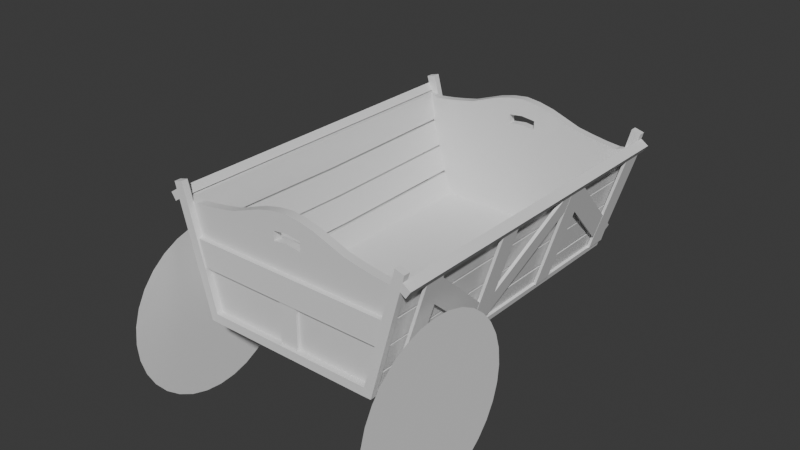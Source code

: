 # Source: Chariot.blend  (saved by Blender 4.0.36; exported with 4.5.12 LTS)
import bpy
from mathutils import Matrix  # noqa: F401  (used for matrix-valued properties, if any)

bpy.ops.wm.read_factory_settings(use_empty=True)
scene = bpy.context.scene
scene.name = 'Scene'

# ---- collections
col_collection = bpy.data.collections.new('Collection'); scene.collection.children.link(col_collection)

# ---- materials (node trees are filled in below, after node groups)
mat_material = bpy.data.materials.new('Material')
mat_material.alpha_threshold = 0.0
mat_material.use_transparent_shadow = False
mat_material.roughness = 0.5
mat_material.line_color = (0.0, 0.0, 0.0, 1.0)

# ---- node groups
ng_auto_smooth = bpy.data.node_groups.new('Auto Smooth', 'GeometryNodeTree')
_s = ng_auto_smooth.interface.new_socket(name='Geometry', in_out='OUTPUT', socket_type='NodeSocketGeometry')
_s = ng_auto_smooth.interface.new_socket(name='Geometry', in_out='INPUT', socket_type='NodeSocketGeometry')
_s = ng_auto_smooth.interface.new_socket(name='Angle', in_out='INPUT', socket_type='NodeSocketFloat')
_s.subtype = 'ANGLE'
_s.min_value = 0.0
_s.max_value = 3.142
ng_auto_smooth.is_modifier = True
_N = ng_auto_smooth.nodes; _L = ng_auto_smooth.links
n0 = _N.new('NodeGroupOutput'); n0.name = 'Group Output'; n0.location = (480, -100)
n1 = _N.new('NodeGroupInput'); n1.name = 'Group Input'; n1.location = (-420, -300)
n2 = _N.new('NodeGroupInput'); n2.name = 'Group Input.001'; n2.location = (-60, -100)
n3 = _N.new('GeometryNodeSetShadeSmooth'); n3.name = 'Set Shade Smooth'; n3.location = (120, -100)
n3.domain = 'EDGE'
n4 = _N.new('GeometryNodeSetShadeSmooth'); n4.name = 'Set Shade Smooth.001'; n4.location = (300, -100)
n5 = _N.new('GeometryNodeInputMeshEdgeAngle'); n5.name = 'Edge Angle'; n5.location = (-420, -220)
n6 = _N.new('GeometryNodeInputEdgeSmooth'); n6.name = 'Is Edge Smooth'; n6.location = (-60, -160)
n7 = _N.new('GeometryNodeInputShadeSmooth'); n7.name = 'Is Face Smooth'; n7.location = (-240, -340)
n8 = _N.new('FunctionNodeBooleanMath'); n8.name = 'Boolean Math'; n8.location = (-60, -220)
n9 = _N.new('FunctionNodeCompare'); n9.name = 'Compare'; n9.location = (-240, -180)
n9.operation = 'LESS_EQUAL'
_L.new(n5.outputs[0], n9.inputs[0])
_L.new(n4.outputs[0], n0.inputs[0])
_L.new(n1.outputs[1], n9.inputs[1])
_L.new(n9.outputs[0], n8.inputs[0])
_L.new(n7.outputs[0], n8.inputs[1])
_L.new(n2.outputs[0], n3.inputs[0])
_L.new(n6.outputs[0], n3.inputs[1])
_L.new(n3.outputs[0], n4.inputs[0])
_L.new(n8.outputs[0], n3.inputs[2])
n0.is_active_output = True

# ---- material node trees
mat_material.use_nodes = True; mat_material.node_tree.nodes.clear()
_N = mat_material.node_tree.nodes; _L = mat_material.node_tree.links
n0 = _N.new('ShaderNodeOutputMaterial'); n0.name = 'Material Output'; n0.location = (300, 300)
n1 = _N.new('ShaderNodeBsdfPrincipled'); n1.name = 'Principled BSDF'; n1.location = (10, 300)
n1.inputs[3].default_value = 1.45
_L.new(n1.outputs[0], n0.inputs[0])
n0.is_active_output = True

# ---- world
world_world = bpy.data.worlds.new('World'); scene.world = world_world
world_world.use_nodes = True; world_world.node_tree.nodes.clear()
_N = world_world.node_tree.nodes; _L = world_world.node_tree.links
n0 = _N.new('ShaderNodeOutputWorld'); n0.name = 'World Output'; n0.location = (300, 300)
n1 = _N.new('ShaderNodeBackground'); n1.name = 'Background'; n1.location = (10, 300)
n1.inputs[0].default_value = (0.05088, 0.05088, 0.05088, 1.0)
_L.new(n1.outputs[0], n0.inputs[0])
n0.is_active_output = True
world_world.color = (0.05088, 0.05088, 0.05088)
world_world.use_sun_shadow = False
world_world.sun_shadow_jitter_overblur = 0.0

# ---- meshes
me_cube = bpy.data.meshes.new('Cube')
me_cube.from_pydata([(1.0, -1.0, 0.7055), (0.7498, -1.0, -1.0), (0.0, -1.0, 1.048), (0.0, -1.0, -1.0), (0.9375, -1.0, 0.2791), (0.8749, -1.0, -0.1473), (0.8124, -1.0, -0.5736), (0.0, -1.0, 0.5), (0.0, -1.0, 0.0), (0.0, -1.0, -0.5), (0.9327, -1.0, 0.2463), (0.0, -1.0, 0.4615), (0.8707, -1.0, -0.1763), (0.0, -1.0, -0.03407), (0.8065, -1.0, -0.614), (0.0, -1.0, -0.5473), (0.1875, -1.0, -1.0), (0.3749, -1.0, -1.0), (0.5624, -1.0, -1.0), (0.75, -1.0, 0.7047), (0.5, -1.0, 0.7914), (0.25, -1.0, 0.9629), (0.6093, -1.0, -0.5552), (0.4062, -1.0, -0.5368), (0.2031, -1.0, -0.5184), (0.6562, -1.0, -0.1105), (0.4375, -1.0, -0.07364), (0.2187, -1.0, -0.03682), (0.7031, -1.0, 0.3343), (0.4687, -1.0, 0.3895), (0.2344, -1.0, 0.4448), (0.6995, -1.0, 0.3001), (0.4663, -1.0, 0.3539), (0.2332, -1.0, 0.4077), (0.653, -1.0, -0.1408), (0.4353, -1.0, -0.1052), (0.2177, -1.0, -0.06963), (0.6048, -1.0, -0.5973), (0.4032, -1.0, -0.5807), (0.2016, -1.0, -0.564), (0.125, -1.0, 1.02), (0.1015, -1.0, -0.5092), (0.1094, -1.0, -0.01841), (0.1172, -1.0, 0.4724), (0.1166, -1.0, 0.4346), (0.1088, -1.0, -0.05185), (0.1008, -1.0, -0.5557), (0.09373, -1.0, -1.0), (0.2812, -1.0, -1.0), (0.375, -1.0, 0.8771), (0.3046, -1.0, -0.5276), (0.3281, -1.0, -0.05523), (0.3515, -1.0, 0.4172), (0.3497, -1.0, 0.3808), (0.3265, -1.0, -0.08742), (0.3024, -1.0, -0.5723), (0.4687, -1.0, -1.0), (0.625, -1.0, 0.7441), (0.5077, -1.0, -0.546), (0.5468, -1.0, -0.09205), (0.5859, -1.0, 0.3619), (0.5829, -1.0, 0.327), (0.5442, -1.0, -0.123), (0.504, -1.0, -0.589), (0.6561, -1.0, -1.0), (0.875, -1.0, 0.6781), (0.7108, -1.0, -0.5644), (0.7656, -1.0, -0.1289), (0.8203, -1.0, 0.3067), (0.8161, -1.0, 0.2732), (0.7618, -1.0, -0.1585), (0.7057, -1.0, -0.6057), (0.9687, -1.0, 0.4923), (0.0, -1.0, 0.7739), (0.7265, -1.0, 0.5195), (0.4844, -1.0, 0.5904), (0.2422, -1.0, 0.7039), (0.1211, -1.0, 0.7462), (0.3633, -1.0, 0.6472), (0.6055, -1.0, 0.553), (0.8476, -1.0, 0.4924), (0.9523, -1.0, 0.3805), (0.0, -1.0, 0.6303), (0.7142, -1.0, 0.4224), (0.4762, -1.0, 0.4851), (0.2381, -1.0, 0.568), (0.119, -1.0, 0.6026), (0.3571, -1.0, 0.5265), (0.5952, -1.0, 0.4528), (0.8333, -1.0, 0.395), (0.8124, 0.0, -0.5736), (0.8707, 0.0, -0.1763), (0.8749, 0.0, -0.1473), (0.9327, 0.0, 0.2463), (1.0, 0.0, 0.7055), (0.9375, 0.0, 0.2791), (0.9687, 0.0, 0.4923), (0.9523, 0.0, 0.3805), (0.7498, 0.0, -1.0), (0.0, 0.0, -1.0), (0.8065, 0.0, -0.614), (0.1875, 0.0, -1.0), (0.3749, 0.0, -1.0), (0.5624, 0.0, -1.0), (0.09373, 0.0, -1.0), (0.2812, 0.0, -1.0), (0.4687, 0.0, -1.0), (0.6561, 0.0, -1.0)], [], [(107, 98, 1, 64), (96, 94, 0, 72), (77, 40, 2, 73), (46, 41, 9, 15), (45, 42, 8, 13), (44, 43, 7, 11), (92, 93, 10, 5), (42, 44, 11, 8), (90, 91, 12, 6), (41, 45, 13, 9), (98, 100, 14, 1), (47, 46, 15, 3), (64, 71, 37, 18), (56, 63, 38, 17), (48, 55, 39, 16), (66, 70, 34, 22), (58, 62, 35, 23), (50, 54, 36, 24), (67, 69, 31, 25), (59, 61, 32, 26), (51, 53, 33, 27), (69, 68, 28, 31), (61, 60, 29, 32), (53, 52, 30, 33), (70, 67, 25, 34), (62, 59, 26, 35), (54, 51, 27, 36), (71, 66, 22, 37), (63, 58, 23, 38), (55, 50, 24, 39), (80, 65, 19, 74), (79, 57, 20, 75), (78, 49, 21, 76), (104, 101, 16, 47), (105, 102, 17, 48), (106, 103, 18, 56), (99, 104, 47, 3), (16, 39, 46, 47), (24, 36, 45, 41), (27, 33, 44, 42), (33, 30, 43, 44), (36, 27, 42, 45), (39, 24, 41, 46), (76, 21, 40, 77), (101, 105, 48, 16), (75, 20, 49, 78), (38, 23, 50, 55), (35, 26, 51, 54), (32, 29, 52, 53), (26, 32, 53, 51), (23, 35, 54, 50), (17, 38, 55, 48), (102, 106, 56, 17), (74, 19, 57, 79), (37, 22, 58, 63), (34, 25, 59, 62), (31, 28, 60, 61), (25, 31, 61, 59), (22, 34, 62, 58), (18, 37, 63, 56), (72, 0, 65, 80), (14, 6, 66, 71), (12, 5, 67, 70), (10, 4, 68, 69), (5, 10, 69, 67), (6, 12, 70, 66), (1, 14, 71, 64), (103, 107, 64, 18), (81, 72, 80, 89), (83, 74, 79, 88), (84, 75, 78, 87), (85, 76, 77, 86), (87, 78, 76, 85), (88, 79, 75, 84), (89, 80, 74, 83), (97, 96, 72, 81), (95, 97, 81, 4), (43, 86, 82, 7), (68, 89, 83, 28), (60, 88, 84, 29), (52, 87, 85, 30), (30, 85, 86, 43), (29, 84, 87, 52), (28, 83, 88, 60), (4, 81, 89, 68)])
me_cube.polygons.foreach_set('use_smooth', [True] * 85)
_uv = me_cube.uv_layers.new(name='UVMap')
_uv.uv.foreach_set('vector', [0.3594, 0.625, 0.375, 0.625, 0.375, 0.75, 0.3594, 0.75, 0.5938, 0.625, 0.625, 0.625, 0.625, 0.75, 0.5938, 0.75, 0.5938, 0.8594, 0.625, 0.8594, 0.625, 0.875, 0.5938, 0.875, 0.4316, 0.8594, 0.4375, 0.8594, 0.4375, 0.875, 0.4316, 0.875, 0.4957, 0.8594, 0.5, 0.8594, 0.5, 0.875, 0.4957, 0.875, 0.5577, 0.8594, 0.5625, 0.8594, 0.5625, 0.875, 0.5577, 0.875, 0.5, 0.625, 0.5577, 0.625, 0.5577, 0.75, 0.5, 0.75, 0.5, 0.8594, 0.5577, 0.8594, 0.5577, 0.875, 0.5, 0.875, 0.4375, 0.625, 0.4957, 0.625, 0.4957, 0.75, 0.4375, 0.75, 0.4375, 0.8594, 0.4957, 0.8594, 0.4957, 0.875, 0.4375, 0.875, 0.375, 0.625, 0.4316, 0.625, 0.4316, 0.75, 0.375, 0.75, 0.375, 0.8594, 0.4316, 0.8594, 0.4316, 0.875, 0.375, 0.875, 0.375, 0.7656, 0.4316, 0.7656, 0.4316, 0.7812, 0.375, 0.7812, 0.375, 0.7969, 0.4316, 0.7969, 0.4316, 0.8125, 0.375, 0.8125, 0.375, 0.8281, 0.4316, 0.8281, 0.4316, 0.8438, 0.375, 0.8438, 0.4375, 0.7656, 0.4957, 0.7656, 0.4957, 0.7812, 0.4375, 0.7812, 0.4375, 0.7969, 0.4957, 0.7969, 0.4957, 0.8125, 0.4375, 0.8125, 0.4375, 0.8281, 0.4957, 0.8281, 0.4957, 0.8438, 0.4375, 0.8438, 0.5, 0.7656, 0.5577, 0.7656, 0.5577, 0.7812, 0.5, 0.7812, 0.5, 0.7969, 0.5577, 0.7969, 0.5577, 0.8125, 0.5, 0.8125, 0.5, 0.8281, 0.5577, 0.8281, 0.5577, 0.8438, 0.5, 0.8438, 0.5577, 0.7656, 0.5625, 0.7656, 0.5625, 0.7812, 0.5577, 0.7812, 0.5577, 0.7969, 0.5625, 0.7969, 0.5625, 0.8125, 0.5577, 0.8125, 0.5577, 0.8281, 0.5625, 0.8281, 0.5625, 0.8438, 0.5577, 0.8438, 0.4957, 0.7656, 0.5, 0.7656, 0.5, 0.7812, 0.4957, 0.7812, 0.4957, 0.7969, 0.5, 0.7969, 0.5, 0.8125, 0.4957, 0.8125, 0.4957, 0.8281, 0.5, 0.8281, 0.5, 0.8438, 0.4957, 0.8438, 0.4316, 0.7656, 0.4375, 0.7656, 0.4375, 0.7812, 0.4316, 0.7812, 0.4316, 0.7969, 0.4375, 0.7969, 0.4375, 0.8125, 0.4316, 0.8125, 0.4316, 0.8281, 0.4375, 0.8281, 0.4375, 0.8438, 0.4316, 0.8438, 0.5938, 0.7656, 0.625, 0.7656, 0.625, 0.7812, 0.5938, 0.7812, 0.5938, 0.7969, 0.625, 0.7969, 0.625, 0.8125, 0.5938, 0.8125, 0.5938, 0.8281, 0.625, 0.8281, 0.625, 0.8438, 0.5938, 0.8438, 0.2656, 0.625, 0.2812, 0.625, 0.2812, 0.75, 0.2656, 0.75, 0.2969, 0.625, 0.3125, 0.625, 0.3125, 0.75, 0.2969, 0.75, 0.3281, 0.625, 0.3438, 0.625, 0.3438, 0.75, 0.3281, 0.75, 0.25, 0.625, 0.2656, 0.625, 0.2656, 0.75, 0.25, 0.75, 0.375, 0.8438, 0.4316, 0.8438, 0.4316, 0.8594, 0.375, 0.8594, 0.4375, 0.8438, 0.4957, 0.8438, 0.4957, 0.8594, 0.4375, 0.8594, 0.5, 0.8438, 0.5577, 0.8438, 0.5577, 0.8594, 0.5, 0.8594, 0.5577, 0.8438, 0.5625, 0.8438, 0.5625, 0.8594, 0.5577, 0.8594, 0.4957, 0.8438, 0.5, 0.8438, 0.5, 0.8594, 0.4957, 0.8594, 0.4316, 0.8438, 0.4375, 0.8438, 0.4375, 0.8594, 0.4316, 0.8594, 0.5938, 0.8438, 0.625, 0.8438, 0.625, 0.8594, 0.5938, 0.8594, 0.2812, 0.625, 0.2969, 0.625, 0.2969, 0.75, 0.2812, 0.75, 0.5938, 0.8125, 0.625, 0.8125, 0.625, 0.8281, 0.5938, 0.8281, 0.4316, 0.8125, 0.4375, 0.8125, 0.4375, 0.8281, 0.4316, 0.8281, 0.4957, 0.8125, 0.5, 0.8125, 0.5, 0.8281, 0.4957, 0.8281, 0.5577, 0.8125, 0.5625, 0.8125, 0.5625, 0.8281, 0.5577, 0.8281, 0.5, 0.8125, 0.5577, 0.8125, 0.5577, 0.8281, 0.5, 0.8281, 0.4375, 0.8125, 0.4957, 0.8125, 0.4957, 0.8281, 0.4375, 0.8281, 0.375, 0.8125, 0.4316, 0.8125, 0.4316, 0.8281, 0.375, 0.8281, 0.3125, 0.625, 0.3281, 0.625, 0.3281, 0.75, 0.3125, 0.75, 0.5938, 0.7812, 0.625, 0.7812, 0.625, 0.7969, 0.5938, 0.7969, 0.4316, 0.7812, 0.4375, 0.7812, 0.4375, 0.7969, 0.4316, 0.7969, 0.4957, 0.7812, 0.5, 0.7812, 0.5, 0.7969, 0.4957, 0.7969, 0.5577, 0.7812, 0.5625, 0.7812, 0.5625, 0.7969, 0.5577, 0.7969, 0.5, 0.7812, 0.5577, 0.7812, 0.5577, 0.7969, 0.5, 0.7969, 0.4375, 0.7812, 0.4957, 0.7812, 0.4957, 0.7969, 0.4375, 0.7969, 0.375, 0.7812, 0.4316, 0.7812, 0.4316, 0.7969, 0.375, 0.7969, 0.5938, 0.75, 0.625, 0.75, 0.625, 0.7656, 0.5938, 0.7656, 0.4316, 0.75, 0.4375, 0.75, 0.4375, 0.7656, 0.4316, 0.7656, 0.4957, 0.75, 0.5, 0.75, 0.5, 0.7656, 0.4957, 0.7656, 0.5577, 0.75, 0.5625, 0.75, 0.5625, 0.7656, 0.5577, 0.7656, 0.5, 0.75, 0.5577, 0.75, 0.5577, 0.7656, 0.5, 0.7656, 0.4375, 0.75, 0.4957, 0.75, 0.4957, 0.7656, 0.4375, 0.7656, 0.375, 0.75, 0.4316, 0.75, 0.4316, 0.7656, 0.375, 0.7656, 0.3438, 0.625, 0.3594, 0.625, 0.3594, 0.75, 0.3438, 0.75, 0.5774, 0.75, 0.5938, 0.75, 0.5938, 0.7656, 0.5774, 0.7656, 0.5774, 0.7812, 0.5938, 0.7812, 0.5938, 0.7969, 0.5774, 0.7969, 0.5774, 0.8125, 0.5938, 0.8125, 0.5938, 0.8281, 0.5774, 0.8281, 0.5774, 0.8438, 0.5938, 0.8438, 0.5938, 0.8594, 0.5774, 0.8594, 0.5774, 0.8281, 0.5938, 0.8281, 0.5938, 0.8438, 0.5774, 0.8438, 0.5774, 0.7969, 0.5938, 0.7969, 0.5938, 0.8125, 0.5774, 0.8125, 0.5774, 0.7656, 0.5938, 0.7656, 0.5938, 0.7812, 0.5774, 0.7812, 0.5774, 0.625, 0.5938, 0.625, 0.5938, 0.75, 0.5774, 0.75, 0.5625, 0.625, 0.5774, 0.625, 0.5774, 0.75, 0.5625, 0.75, 0.5625, 0.8594, 0.5774, 0.8594, 0.5774, 0.875, 0.5625, 0.875, 0.5625, 0.7656, 0.5774, 0.7656, 0.5774, 0.7812, 0.5625, 0.7812, 0.5625, 0.7969, 0.5774, 0.7969, 0.5774, 0.8125, 0.5625, 0.8125, 0.5625, 0.8281, 0.5774, 0.8281, 0.5774, 0.8438, 0.5625, 0.8438, 0.5625, 0.8438, 0.5774, 0.8438, 0.5774, 0.8594, 0.5625, 0.8594, 0.5625, 0.8125, 0.5774, 0.8125, 0.5774, 0.8281, 0.5625, 0.8281, 0.5625, 0.7812, 0.5774, 0.7812, 0.5774, 0.7969, 0.5625, 0.7969, 0.5625, 0.75, 0.5774, 0.75, 0.5774, 0.7656, 0.5625, 0.7656])
me_cube.materials.append(mat_material)
me_cube.use_mirror_vertex_groups = False
me_cube.update()
me_circle = bpy.data.meshes.new('Circle')
me_circle.from_pydata([(0.0, 1.0, 0.0), (-0.1951, 0.9808, 0.0), (-0.3827, 0.9239, 0.0), (-0.5556, 0.8315, 0.0), (-0.7071, 0.7071, 0.0), (-0.8315, 0.5556, 0.0), (-0.9239, 0.3827, 0.0), (-0.9808, 0.1951, 0.0), (-1.0, 0.0, 0.0), (-0.9808, -0.1951, 0.0), (-0.9239, -0.3827, 0.0), (-0.8315, -0.5556, 0.0), (-0.7071, -0.7071, 0.0), (-0.5556, -0.8315, 0.0), (-0.3827, -0.9239, 0.0), (-0.1951, -0.9808, 0.0), (0.0, -1.0, 0.0), (0.1951, -0.9808, 0.0), (0.3827, -0.9239, 0.0), (0.5556, -0.8315, 0.0), (0.7071, -0.7071, 0.0), (0.8315, -0.5556, 0.0), (0.9239, -0.3827, 0.0), (0.9808, -0.1951, 0.0), (1.0, 0.0, 0.0), (0.9808, 0.1951, 0.0), (0.9239, 0.3827, 0.0), (0.8315, 0.5556, 0.0), (0.7071, 0.7071, 0.0), (0.5556, 0.8315, 0.0), (0.3827, 0.9239, 0.0), (0.1951, 0.9808, 0.0)], [], [(1, 2, 3, 4, 5, 6, 7, 8, 9, 10, 11, 12, 13, 14, 15, 16, 17, 18, 19, 20, 21, 22, 23, 24, 25, 26, 27, 28, 29, 30, 31, 0)])
_uv = me_circle.uv_layers.new(name='UVMap')
_uv.uv.foreach_set('vector', [0.0, 0.0, 0.0, 0.0, 0.0, 0.0, 0.0, 0.0, 0.0, 0.0, 0.0, 0.0, 0.0, 0.0, 0.0, 0.0, 0.0, 0.0, 0.0, 0.0, 0.0, 0.0, 0.0, 0.0, 0.0, 0.0, 0.0, 0.0, 0.0, 0.0, 0.0, 0.0, 0.0, 0.0, 0.0, 0.0, 0.0, 0.0, 0.0, 0.0, 0.0, 0.0, 0.0, 0.0, 0.0, 0.0, 0.0, 0.0, 0.0, 0.0, 0.0, 0.0, 0.0, 0.0, 0.0, 0.0, 0.0, 0.0, 0.0, 0.0, 0.0, 0.0, 0.0, 0.0])
me_circle.update()
me_cube_001 = bpy.data.meshes.new('Cube.001')
me_cube_001.from_pydata([(-1.0, -1.0, -1.0), (-1.0, -1.0, 1.0), (-1.0, 1.0, -1.0), (-1.0, 1.0, 1.0), (1.0, -1.0, -1.0), (1.0, -1.0, 1.0), (1.0, 1.0, -1.0), (1.0, 1.0, 1.0)], [], [(0, 1, 3, 2), (2, 3, 7, 6), (6, 7, 5, 4), (4, 5, 1, 0), (2, 6, 4, 0), (7, 3, 1, 5)])
_uv = me_cube_001.uv_layers.new(name='UVMap')
_uv.uv.foreach_set('vector', [0.375, 0.0, 0.625, 0.0, 0.625, 0.25, 0.375, 0.25, 0.375, 0.25, 0.625, 0.25, 0.625, 0.5, 0.375, 0.5, 0.375, 0.5, 0.625, 0.5, 0.625, 0.75, 0.375, 0.75, 0.375, 0.75, 0.625, 0.75, 0.625, 1.0, 0.375, 1.0, 0.125, 0.5, 0.375, 0.5, 0.375, 0.75, 0.125, 0.75, 0.625, 0.5, 0.875, 0.5, 0.875, 0.75, 0.625, 0.75])
me_cube_001.update()
me_cube_002 = bpy.data.meshes.new('Cube.002')
me_cube_002.from_pydata([(-1.0, -1.0, -1.0), (-1.0, -1.0, 1.0), (-1.0, 1.0, -1.0), (-1.0, 1.0, 1.0), (0.8494, -1.0, -1.041), (1.0, -1.0, 1.0), (0.8494, 1.0, -1.041), (1.0, 1.0, 1.0), (-1.0, -1.0, -0.8584), (-1.0, 1.0, -0.8584), (0.8494, 1.0, -0.8995), (0.8494, -1.0, -0.8995), (17.43, -1.0, -1.379), (17.91, -1.0, -1.247), (17.43, 1.0, -1.379), (17.91, 1.0, -1.247)], [], [(8, 1, 3, 9), (9, 3, 7, 10), (10, 7, 5, 11), (11, 5, 1, 8), (2, 6, 4, 0), (7, 3, 1, 5), (4, 11, 8, 0), (2, 9, 10, 6), (0, 8, 9, 2), (10, 11, 13, 15), (6, 10, 15, 14), (4, 6, 14, 12), (11, 4, 12, 13)])
_uv = me_cube_002.uv_layers.new(name='UVMap')
_uv.uv.foreach_set('vector', [0.3927, 0.0, 0.625, 0.0, 0.625, 0.25, 0.3927, 0.25, 0.3927, 0.25, 0.625, 0.25, 0.625, 0.5, 0.3927, 0.5, 0.3927, 0.5, 0.625, 0.5, 0.625, 0.75, 0.3927, 0.75, 0.3927, 0.75, 0.625, 0.75, 0.625, 1.0, 0.3927, 1.0, 0.125, 0.5, 0.375, 0.5, 0.375, 0.75, 0.125, 0.75, 0.625, 0.5, 0.875, 0.5, 0.875, 0.75, 0.625, 0.75, 0.375, 0.75, 0.3927, 0.75, 0.3927, 1.0, 0.375, 1.0, 0.375, 0.25, 0.3927, 0.25, 0.3927, 0.5, 0.375, 0.5, 0.375, 0.0, 0.3927, 0.0, 0.3927, 0.25, 0.375, 0.25, 0.3927, 0.5, 0.3927, 0.75, 0.3927, 0.75, 0.3927, 0.5, 0.375, 0.5, 0.3927, 0.5, 0.3927, 0.5, 0.375, 0.5, 0.375, 0.75, 0.375, 0.5, 0.375, 0.5, 0.375, 0.75, 0.3927, 0.75, 0.375, 0.75, 0.375, 0.75, 0.3927, 0.75])
me_cube_002.update()
me_cube_003 = bpy.data.meshes.new('Cube.003')
me_cube_003.from_pydata([(-1.0, -1.0, -1.0), (-1.0, -1.0, 1.0), (-1.0, 1.0, -1.0), (-1.0, 1.0, 1.0), (1.0, -1.0, -1.0), (1.0, -1.0, 1.0), (1.0, 1.0, -1.0), (1.0, 1.0, 1.0), (0.09055, 1.0, -1.0), (-0.09055, 1.0, -1.0), (-0.09055, 1.0, 1.0), (0.09055, 1.0, 1.0), (-0.09055, -1.0, -1.0), (0.09055, -1.0, -1.0), (0.09055, -1.0, 1.0), (-0.09055, -1.0, 1.0), (0.09055, 1.0, -4.297), (-0.09055, 1.0, -4.297), (-0.09055, -0.384, -4.297), (0.09055, -0.384, -4.297), (0.09055, 1.0, -1.07), (-0.09055, 1.0, -1.07), (-0.09055, -0.384, -1.07), (0.09055, -0.384, -1.07)], [], [(0, 1, 3, 2), (8, 11, 7, 6), (6, 7, 5, 4), (12, 15, 1, 0), (8, 6, 4, 13), (10, 3, 1, 15), (7, 11, 14, 5), (11, 10, 15, 14), (2, 9, 12, 0), (21, 20, 16, 17), (4, 5, 14, 13), (13, 14, 15, 12), (2, 3, 10, 9), (9, 10, 11, 8), (17, 16, 19, 18), (22, 21, 17, 18), (20, 23, 19, 16), (23, 22, 18, 19), (13, 12, 22, 23), (8, 13, 23, 20), (12, 9, 21, 22), (9, 8, 20, 21)])
_uv = me_cube_003.uv_layers.new(name='UVMap')
_uv.uv.foreach_set('vector', [0.375, 0.0, 0.625, 0.0, 0.625, 0.25, 0.375, 0.25, 0.375, 0.3863, 0.625, 0.3863, 0.625, 0.5, 0.375, 0.5, 0.375, 0.5, 0.625, 0.5, 0.625, 0.75, 0.375, 0.75, 0.375, 0.8863, 0.625, 0.8863, 0.625, 1.0, 0.375, 1.0, 0.2613, 0.5, 0.375, 0.5, 0.375, 0.75, 0.2613, 0.75, 0.7613, 0.5, 0.875, 0.5, 0.875, 0.75, 0.7613, 0.75, 0.625, 0.5, 0.7387, 0.5, 0.7387, 0.75, 0.625, 0.75, 0.7387, 0.5, 0.7613, 0.5, 0.7613, 0.75, 0.7387, 0.75, 0.125, 0.5, 0.2387, 0.5, 0.2387, 0.75, 0.125, 0.75, 0.375, 0.3637, 0.375, 0.3863, 0.375, 0.3863, 0.375, 0.3637, 0.375, 0.75, 0.625, 0.75, 0.625, 0.8637, 0.375, 0.8637, 0.375, 0.8637, 0.625, 0.8637, 0.625, 0.8863, 0.375, 0.8863, 0.375, 0.25, 0.625, 0.25, 0.625, 0.3637, 0.375, 0.3637, 0.375, 0.3637, 0.625, 0.3637, 0.625, 0.3863, 0.375, 0.3863, 0.2387, 0.5, 0.2613, 0.5, 0.2613, 0.75, 0.2387, 0.75, 0.2387, 0.75, 0.2387, 0.5, 0.2387, 0.5, 0.2387, 0.75, 0.2613, 0.5, 0.2613, 0.75, 0.2613, 0.75, 0.2613, 0.5, 0.375, 0.8637, 0.375, 0.8863, 0.375, 0.8863, 0.375, 0.8637, 0.375, 0.8637, 0.375, 0.8863, 0.375, 0.8863, 0.375, 0.8637, 0.2613, 0.5, 0.2613, 0.75, 0.2613, 0.75, 0.2613, 0.5, 0.2387, 0.75, 0.2387, 0.5, 0.2387, 0.5, 0.2387, 0.75, 0.375, 0.3637, 0.375, 0.3863, 0.375, 0.3863, 0.375, 0.3637])
me_cube_003.update()
me_cube_005 = bpy.data.meshes.new('Cube.005')
me_cube_005.from_pydata([(-1.0, -1.0, -1.0), (-1.0, -1.0, 1.0), (-1.0, 1.0, -1.0), (-1.0, 1.0, 1.0), (1.0, -1.0, -1.0), (1.0, -1.0, 1.0), (1.0, 1.0, -1.0), (1.0, 1.0, 1.0), (0.4059, 1.002, 0.7844), (0.4059, 0.876, 0.7844), (0.7718, 1.002, 33.3), (0.7718, 0.876, 33.3), (1.265, 1.002, 0.7758), (1.265, 0.876, 0.7758), (1.631, 1.002, 33.29), (1.631, 0.876, 33.29), (0.4059, -0.1807, 0.7844), (0.4059, -0.3066, 0.7844), (0.7718, -0.1807, 33.3), (0.7718, -0.3066, 33.3), (1.265, -0.1807, 0.7758), (1.265, -0.3066, 0.7758), (1.631, -0.1807, 33.29), (1.631, -0.3066, 33.29), (0.4059, 0.4321, 0.7844), (0.4059, 0.3063, 0.7844), (0.7718, 0.4321, 33.3), (0.7718, 0.3063, 33.3), (1.265, 0.4321, 0.7758), (1.265, 0.3063, 0.7758), (1.631, 0.4321, 33.29), (1.631, 0.3063, 33.29), (0.3543, 1.038, 6.07), (0.3022, 0.9543, 1.443), (0.6935, 0.429, 32.64), (0.6414, 0.3454, 28.01), (1.249, 1.038, 6.061), (1.197, 0.9543, 1.434), (1.588, 0.429, 32.63), (1.536, 0.3454, 28.0), (0.7015, 0.2755, 34.23), (0.6469, 0.3659, 29.92), (0.3796, -0.2908, 5.471), (0.3249, -0.2004, 1.168), (1.596, 0.2755, 34.22), (1.542, 0.366, 29.91), (1.274, -0.2908, 5.462), (1.22, -0.2004, 1.158), (0.3543, -0.1961, 6.07), (0.3022, -0.2797, 1.443), (0.6935, -0.805, 32.64), (0.6414, -0.8886, 28.01), (1.249, -0.1961, 6.061), (1.197, -0.2797, 1.434), (1.588, -0.805, 32.63), (1.536, -0.8886, 28.0), (0.4059, -0.7768, 0.7844), (0.4059, -0.9027, 0.7844), (0.7718, -0.7768, 33.3), (0.7718, -0.9027, 33.3), (1.265, -0.7768, 0.7758), (1.265, -0.9027, 0.7758), (1.631, -0.7768, 33.29), (1.631, -0.9027, 33.29)], [], [(0, 1, 3, 2), (2, 3, 7, 6), (6, 7, 5, 4), (4, 5, 1, 0), (2, 6, 4, 0), (7, 3, 1, 5), (8, 9, 11, 10), (10, 11, 15, 14), (14, 15, 13, 12), (12, 13, 9, 8), (10, 14, 12, 8), (15, 11, 9, 13), (16, 17, 19, 18), (18, 19, 23, 22), (22, 23, 21, 20), (20, 21, 17, 16), (18, 22, 20, 16), (23, 19, 17, 21), (24, 25, 27, 26), (26, 27, 31, 30), (30, 31, 29, 28), (28, 29, 25, 24), (26, 30, 28, 24), (31, 27, 25, 29), (32, 33, 35, 34), (34, 35, 39, 38), (38, 39, 37, 36), (36, 37, 33, 32), (34, 38, 36, 32), (39, 35, 33, 37), (40, 41, 43, 42), (42, 43, 47, 46), (46, 47, 45, 44), (44, 45, 41, 40), (42, 46, 44, 40), (47, 43, 41, 45), (48, 49, 51, 50), (50, 51, 55, 54), (54, 55, 53, 52), (52, 53, 49, 48), (50, 54, 52, 48), (55, 51, 49, 53), (56, 57, 59, 58), (58, 59, 63, 62), (62, 63, 61, 60), (60, 61, 57, 56), (58, 62, 60, 56), (63, 59, 57, 61)])
_uv = me_cube_005.uv_layers.new(name='UVMap')
_uv.uv.foreach_set('vector', [0.375, 0.0, 0.625, 0.0, 0.625, 0.25, 0.375, 0.25, 0.375, 0.25, 0.625, 0.25, 0.625, 0.5, 0.375, 0.5, 0.375, 0.5, 0.625, 0.5, 0.625, 0.75, 0.375, 0.75, 0.375, 0.75, 0.625, 0.75, 0.625, 1.0, 0.375, 1.0, 0.125, 0.5, 0.375, 0.5, 0.375, 0.75, 0.125, 0.75, 0.625, 0.5, 0.875, 0.5, 0.875, 0.75, 0.625, 0.75, 0.375, 0.0, 0.625, 0.0, 0.625, 0.25, 0.375, 0.25, 0.375, 0.25, 0.625, 0.25, 0.625, 0.5, 0.375, 0.5, 0.375, 0.5, 0.625, 0.5, 0.625, 0.75, 0.375, 0.75, 0.375, 0.75, 0.625, 0.75, 0.625, 1.0, 0.375, 1.0, 0.125, 0.5, 0.375, 0.5, 0.375, 0.75, 0.125, 0.75, 0.625, 0.5, 0.875, 0.5, 0.875, 0.75, 0.625, 0.75, 0.375, 0.0, 0.625, 0.0, 0.625, 0.25, 0.375, 0.25, 0.375, 0.25, 0.625, 0.25, 0.625, 0.5, 0.375, 0.5, 0.375, 0.5, 0.625, 0.5, 0.625, 0.75, 0.375, 0.75, 0.375, 0.75, 0.625, 0.75, 0.625, 1.0, 0.375, 1.0, 0.125, 0.5, 0.375, 0.5, 0.375, 0.75, 0.125, 0.75, 0.625, 0.5, 0.875, 0.5, 0.875, 0.75, 0.625, 0.75, 0.375, 0.0, 0.625, 0.0, 0.625, 0.25, 0.375, 0.25, 0.375, 0.25, 0.625, 0.25, 0.625, 0.5, 0.375, 0.5, 0.375, 0.5, 0.625, 0.5, 0.625, 0.75, 0.375, 0.75, 0.375, 0.75, 0.625, 0.75, 0.625, 1.0, 0.375, 1.0, 0.125, 0.5, 0.375, 0.5, 0.375, 0.75, 0.125, 0.75, 0.625, 0.5, 0.875, 0.5, 0.875, 0.75, 0.625, 0.75, 0.375, 0.0, 0.625, 0.0, 0.625, 0.25, 0.375, 0.25, 0.375, 0.25, 0.625, 0.25, 0.625, 0.5, 0.375, 0.5, 0.375, 0.5, 0.625, 0.5, 0.625, 0.75, 0.375, 0.75, 0.375, 0.75, 0.625, 0.75, 0.625, 1.0, 0.375, 1.0, 0.125, 0.5, 0.375, 0.5, 0.375, 0.75, 0.125, 0.75, 0.625, 0.5, 0.875, 0.5, 0.875, 0.75, 0.625, 0.75, 0.375, 0.0, 0.625, 0.0, 0.625, 0.25, 0.375, 0.25, 0.375, 0.25, 0.625, 0.25, 0.625, 0.5, 0.375, 0.5, 0.375, 0.5, 0.625, 0.5, 0.625, 0.75, 0.375, 0.75, 0.375, 0.75, 0.625, 0.75, 0.625, 1.0, 0.375, 1.0, 0.125, 0.5, 0.375, 0.5, 0.375, 0.75, 0.125, 0.75, 0.625, 0.5, 0.875, 0.5, 0.875, 0.75, 0.625, 0.75, 0.375, 0.0, 0.625, 0.0, 0.625, 0.25, 0.375, 0.25, 0.375, 0.25, 0.625, 0.25, 0.625, 0.5, 0.375, 0.5, 0.375, 0.5, 0.625, 0.5, 0.625, 0.75, 0.375, 0.75, 0.375, 0.75, 0.625, 0.75, 0.625, 1.0, 0.375, 1.0, 0.125, 0.5, 0.375, 0.5, 0.375, 0.75, 0.125, 0.75, 0.625, 0.5, 0.875, 0.5, 0.875, 0.75, 0.625, 0.75, 0.375, 0.0, 0.625, 0.0, 0.625, 0.25, 0.375, 0.25, 0.375, 0.25, 0.625, 0.25, 0.625, 0.5, 0.375, 0.5, 0.375, 0.5, 0.625, 0.5, 0.625, 0.75, 0.375, 0.75, 0.375, 0.75, 0.625, 0.75, 0.625, 1.0, 0.375, 1.0, 0.125, 0.5, 0.375, 0.5, 0.375, 0.75, 0.125, 0.75, 0.625, 0.5, 0.875, 0.5, 0.875, 0.75, 0.625, 0.75])
me_cube_005.update()

# ---- objects
ob_cube = bpy.data.objects.new('Cube', me_cube)
ob_empty = bpy.data.objects.new('Empty', None)
ob_circle = bpy.data.objects.new('Circle', me_circle)
ob_cube_001 = bpy.data.objects.new('Cube.001', me_cube_001)
ob_cube_002 = bpy.data.objects.new('Cube.002', me_cube_002)
ob_cube_003 = bpy.data.objects.new('Cube.003', me_cube_003)
ob_cube_005 = bpy.data.objects.new('Cube.005', me_cube_005)

# ---- transforms, parenting, visibility, modifiers, constraints
ob_cube.location = (0.0, 0.0, 0.0)
ob_cube.scale = (1.904, 2.648, 1.012)
ob_cube.lock_rotations_4d = False
ob_cube.empty_display_type = 'ARROWS'
ob_cube.lineart.crease_threshold = 0.0
_m = ob_cube.modifiers.new('Mirror', 'MIRROR')
_m.use_axis = (True, True, False)
_m = ob_cube.modifiers.new('Solidify', 'SOLIDIFY')
_m.thickness = 0.05
_m = ob_cube.modifiers.new('Auto Smooth', 'NODES')
_m.node_group = ng_auto_smooth
_gi = [s.identifier for s in ng_auto_smooth.interface.items_tree if s.item_type == 'SOCKET' and s.in_out == 'INPUT']
_m[_gi[1]] = 0.5236  # Angle
ob_empty.location = (-9.345, 0.0, 0.0)
ob_empty.rotation_euler = (4.73, 3.159, 4.695)
ob_empty.scale = (1.686, 1.686, 1.686)
ob_empty.empty_display_type = 'IMAGE'
ob_empty.empty_display_size = 5.0
ob_empty.empty_image_offset = (-0.4692, -0.4786)
ob_circle.location = (2.032, -2.225, -1.214)
ob_circle.rotation_euler = (-0.0, 1.571, 0.0)
ob_circle.scale = (1.395, 1.395, 1.395)
_m = ob_circle.modifiers.new('Mirror', 'MIRROR')
_m.mirror_object = ob_cube
ob_cube_001.location = (1.97, 0.0, 0.7566)
ob_cube_001.rotation_euler = (0.0, 0.5916, 0.0)
ob_cube_001.scale = (0.0751, 2.743, 0.06682)
_m = ob_cube_001.modifiers.new('Mirror', 'MIRROR')
_m.mirror_object = ob_cube
ob_cube_002.location = (-1.639, -2.694, 0.0)
ob_cube_002.rotation_euler = (0.0, -0.2667, 0.0)
ob_cube_002.scale = (0.07557, 0.05057, 1.013)
_m = ob_cube_002.modifiers.new('Mirror', 'MIRROR')
_m.use_axis = (True, True, False)
_m.use_clip = True
_m.mirror_object = ob_cube
ob_cube_003.location = (0.0, -2.675, 0.0)
ob_cube_003.scale = (1.635, 0.04564, 0.2072)
_m = ob_cube_003.modifiers.new('Mirror', 'MIRROR')
_m.use_axis = (False, True, False)
_m.mirror_object = ob_cube
ob_cube_005.location = (1.432, 0.0, -0.9546)
ob_cube_005.rotation_euler = (0.0, 0.286, 0.0)
ob_cube_005.scale = (0.04992, 2.595, 0.05279)
_m = ob_cube_005.modifiers.new('Mirror', 'MIRROR')
_m.mirror_object = ob_cube

# ---- collection membership
col_collection.objects.link(ob_cube)
col_collection.objects.link(ob_empty)
col_collection.objects.link(ob_circle)
col_collection.objects.link(ob_cube_001)
col_collection.objects.link(ob_cube_002)
col_collection.objects.link(ob_cube_003)
col_collection.objects.link(ob_cube_005)

# ---- scene / render settings (as saved in the file)
scene.frame_start = 1; scene.frame_end = 250; scene.frame_set(1)
scene.render.engine = 'BLENDER_EEVEE_NEXT'
scene.cycles.sampling_pattern = 'TABULATED_SOBOL'
bpy.context.view_layer.update()

# ---- added for rendering (the .blend has no active camera and no usable light): camera, sun
cam_auto = bpy.data.cameras.new('AutoCamera')
cam_auto.lens = 50.0
cam_auto.sensor_width = 36.0
cam_auto.clip_end = 1000.0
ob_auto_camera = bpy.data.objects.new('AutoCamera', cam_auto)
scene.collection.objects.link(ob_auto_camera)
ob_auto_camera.location = (8.89008, -11.1157, 7.15685)
ob_auto_camera.rotation_euler = (1.09748, -7.21219e-08, 0.694738)
scene.camera = ob_auto_camera
light_auto_sun = bpy.data.lights.new('AutoSun', 'SUN')
light_auto_sun.energy = 3.0
light_auto_sun.angle = 0.0523599
ob_auto_sun = bpy.data.objects.new('AutoSun', light_auto_sun)
scene.collection.objects.link(ob_auto_sun)
ob_auto_sun.rotation_euler = (0.872665, 0.174533, 0.523599)
bpy.context.view_layer.update()
